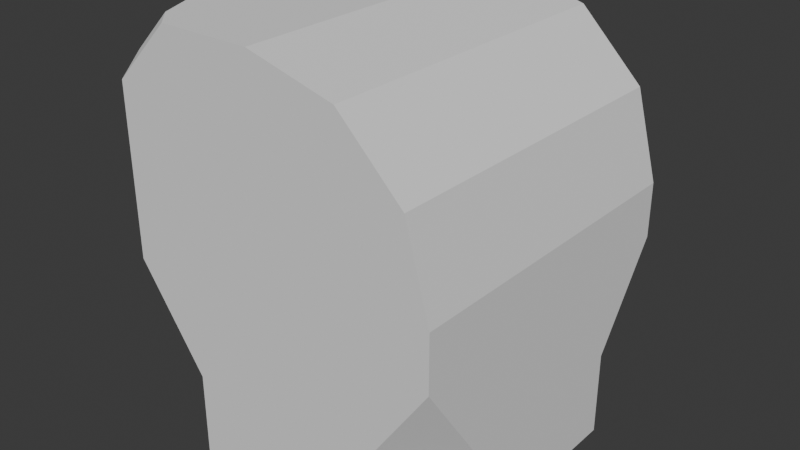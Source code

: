 # Source: dualturretbody.blend  (saved by Blender 4.2.66; exported with 4.5.12 LTS)
import bpy
from mathutils import Matrix  # noqa: F401  (used for matrix-valued properties, if any)

bpy.ops.wm.read_factory_settings(use_empty=True)
scene = bpy.context.scene
scene.name = 'Scene'

# ---- world
world_world = bpy.data.worlds.new('World'); scene.world = world_world
world_world.use_nodes = True; world_world.node_tree.nodes.clear()
_N = world_world.node_tree.nodes; _L = world_world.node_tree.links
n0 = _N.new('ShaderNodeOutputWorld'); n0.name = 'World Output'; n0.location = (300, 300)
n1 = _N.new('ShaderNodeBackground'); n1.name = 'Background'; n1.location = (10, 300)
n1.inputs[0].default_value = (0.05088, 0.05088, 0.05088, 1.0)
_L.new(n1.outputs[0], n0.inputs[0])
n0.is_active_output = True
world_world.color = (0.05088, 0.05088, 0.05088)
world_world.sun_shadow_jitter_overblur = 0.0

# ---- meshes
me_cube_001 = bpy.data.meshes.new('Cube.001')
me_cube_001.from_pydata([(-1.0, 0.0, -1.0), (0.0, -1.0, -1.0), (-1.0, -1.0, -0.4), (-1.0, -0.5858, -1.0), (-0.5858, -1.0, -1.0), (0.0, 1.0, -1.0), (-1.0, 0.0, -1.0), (-1.0, 1.0, -0.4), (-0.5858, 1.0, -1.0), (-1.0, 0.5858, -1.0), (0.0, -1.0, -1.0), (1.0, 0.0, -1.0), (1.0, -1.0, -0.4), (0.5858, -1.0, -1.0), (1.0, -0.5858, -1.0), (1.0, 0.0, -1.0), (0.0, 1.0, -1.0), (1.0, 1.0, -0.4), (1.0, 0.5858, -1.0), (0.5858, 1.0, -1.0), (-1.0, 0.0, -1.521), (0.0, 1.0, -1.521), (-1.0, 0.5858, -1.521), (-0.5858, 1.0, -1.521), (0.0, -1.0, -1.521), (-1.0, 0.0, -1.521), (-0.5858, -1.0, -1.521), (-1.0, -0.5858, -1.521), (0.0, 1.0, -1.521), (1.0, 0.0, -1.521), (0.5858, 1.0, -1.521), (1.0, 0.5858, -1.521), (1.0, 0.0, -1.521), (0.0, -1.0, -1.521), (1.0, -0.5858, -1.521), (0.5858, -1.0, -1.521), (1.0, -1.0, -0.0627), (-0.0627, -1.0, 1.0), (0.8576, -1.0, 0.4687), (0.4687, -1.0, 0.8576), (-0.0627, 1.0, 1.0), (1.0, 1.0, -0.0627), (0.4687, 1.0, 0.8576), (0.8576, 1.0, 0.4687), (-1.0, -1.0, 0.6347), (-0.6347, -1.0, 1.0), (-0.6347, 1.0, 1.0), (-1.0, 1.0, 0.6347), (-1.0, -0.3009, 1.0), (-1.0, -0.8706, 0.764), (-0.764, -0.8706, 1.0), (-0.764, 0.8706, 1.0), (-1.0, 0.8706, 0.764), (-1.0, 0.3009, 1.0)], [], [(5, 16, 28, 21), (20, 22, 23, 21, 28, 30, 31, 29, 32, 34, 35, 33, 24, 26, 27, 25), (10, 1, 24, 33), (5, 7, 47, 46, 40, 42, 43, 41, 17, 16), (15, 11, 32, 29), (10, 12, 36, 38, 39, 37, 45, 44, 2, 1), (46, 47, 52, 51), (0, 3, 2), (3, 4, 2), (4, 1, 2), (5, 8, 7), (8, 9, 7), (9, 6, 7), (10, 13, 12), (13, 14, 12), (14, 11, 12), (15, 18, 17), (18, 19, 17), (19, 16, 17), (0, 25, 27, 3), (3, 27, 26, 4), (4, 26, 24, 1), (32, 11, 14, 34), (34, 14, 13, 35), (35, 13, 10, 33), (15, 29, 31, 18), (18, 31, 30, 19), (19, 30, 28, 16), (20, 6, 9, 22), (22, 9, 8, 23), (23, 8, 5, 21), (0, 6, 20, 25), (40, 37, 39, 42), (42, 39, 38, 43), (43, 38, 36, 41), (15, 17, 41, 36, 12, 11), (0, 2, 44, 49, 48, 53, 52, 47, 7, 6), (50, 49, 44, 45), (48, 49, 50), (51, 52, 53), (40, 46, 51, 53, 48, 50, 45, 37)])
_uv = me_cube_001.uv_layers.new(name='UVMap')
_uv.uv.foreach_set('vector', [0.375, 0.375, 0.375, 0.375, 0.375, 0.375, 0.375, 0.375, 0.125, 0.625, 0.125, 0.5518, 0.1768, 0.5, 0.25, 0.5, 0.25, 0.5, 0.3232, 0.5, 0.375, 0.5518, 0.375, 0.625, 0.375, 0.625, 0.375, 0.6982, 0.3232, 0.75, 0.25, 0.75, 0.25, 0.75, 0.1768, 0.75, 0.125, 0.6982, 0.125, 0.625, 0.375, 0.875, 0.375, 0.875, 0.375, 0.875, 0.375, 0.875, 0.375, 0.375, 0.5, 0.25, 0.5924, 0.25, 0.625, 0.2957, 0.625, 0.3672, 0.6109, 0.4336, 0.5759, 0.4822, 0.5301, 0.5, 0.5, 0.5, 0.375, 0.375, 0.375, 0.625, 0.375, 0.625, 0.375, 0.625, 0.375, 0.625, 0.375, 0.875, 0.5, 0.75, 0.5301, 0.75, 0.5759, 0.7678, 0.6109, 0.8164, 0.625, 0.8828, 0.625, 0.9543, 0.5924, 1.0, 0.5, 1.0, 0.375, 0.875, 0.8293, 0.5, 0.5924, 0.25, 0.6039, 0.2338, 0.757, 0.3953, 0.375, 0.125, 0.375, 0.05178, 0.5, 0.0, 0.375, 0.05178, 0.375, 0.0, 0.5, 0.0, 0.375, 0.0, 0.375, 0.0, 0.5, 0.0, 0.375, 0.375, 0.375, 0.3018, 0.5, 0.25, 0.375, 0.3018, 0.375, 0.25, 0.5, 0.25, 0.375, 0.25, 0.375, 0.25, 0.5, 0.25, 0.375, 0.875, 0.375, 0.8018, 0.5, 0.75, 0.375, 0.8018, 0.375, 0.75, 0.5, 0.75, 0.375, 0.75, 0.375, 0.75, 0.5, 0.75, 0.375, 0.625, 0.375, 0.5518, 0.5, 0.5, 0.375, 0.5518, 0.375, 0.5, 0.5, 0.5, 0.375, 0.5, 0.375, 0.5, 0.5, 0.5, 0.375, 0.125, 0.375, 0.125, 0.375, 0.05178, 0.375, 0.05178, 0.375, 0.05178, 0.375, 0.05178, 0.375, 0.0, 0.375, 0.0, 0.375, 1.0, 0.375, 1.0, 0.375, 0.875, 0.375, 0.875, 0.375, 0.625, 0.375, 0.625, 0.375, 0.6982, 0.375, 0.6982, 0.375, 0.6982, 0.375, 0.6982, 0.375, 0.8018, 0.375, 0.8018, 0.375, 0.8018, 0.375, 0.8018, 0.375, 0.875, 0.375, 0.875, 0.375, 0.625, 0.375, 0.625, 0.375, 0.5518, 0.375, 0.5518, 0.375, 0.5518, 0.375, 0.5518, 0.375, 0.4482, 0.375, 0.4482, 0.375, 0.4482, 0.375, 0.4482, 0.375, 0.375, 0.375, 0.375, 0.375, 0.125, 0.375, 0.125, 0.375, 0.1982, 0.375, 0.1982, 0.375, 0.1982, 0.375, 0.1982, 0.375, 0.3018, 0.375, 0.3018, 0.375, 0.3018, 0.375, 0.3018, 0.375, 0.375, 0.375, 0.375, 0.375, 0.125, 0.375, 0.125, 0.375, 0.125, 0.375, 0.125, 0.7578, 0.5, 0.7578, 0.75, 0.6914, 0.75, 0.6914, 0.5, 0.6914, 0.5, 0.6914, 0.75, 0.5776, 0.75, 0.5776, 0.5, 0.5776, 0.5, 0.5776, 0.75, 0.5301, 0.75, 0.5301, 0.5, 0.375, 0.625, 0.5, 0.5, 0.5301, 0.5, 0.5301, 0.75, 0.5, 0.75, 0.375, 0.625, 0.375, 0.125, 0.5, 0.0, 0.5924, 0.0, 0.6039, 0.01617, 0.625, 0.08738, 0.625, 0.1626, 0.6039, 0.2338, 0.5924, 0.25, 0.5, 0.25, 0.375, 0.125, 0.7135, 0.8658, 0.6925, 0.2494, 0.5924, 0.0, 0.625, 0.9543, 0.875, 0.6626, 0.6039, 0.01617, 0.7135, 0.8658, 0.8455, 0.5162, 0.6039, 0.2338, 0.625, 0.1626, 0.7578, 0.5, 0.8293, 0.5, 0.8455, 0.5162, 0.875, 0.5874, 0.875, 0.6626, 0.8455, 0.7338, 0.8293, 0.75, 0.7578, 0.75])
me_cube_001.use_mirror_x = True
me_cube_001.use_mirror_y = True
me_cube_001.update()

# ---- objects
ob_cube = bpy.data.objects.new('Cube', me_cube_001)

# ---- transforms, parenting, visibility, modifiers, constraints
ob_cube.location = (0.0, 0.0, 0.0)
ob_cube.use_mesh_mirror_x = True
ob_cube.use_mesh_mirror_y = True

# ---- collection membership
scene.collection.objects.link(ob_cube)

# ---- scene / render settings (as saved in the file)
scene.frame_start = 1; scene.frame_end = 250; scene.frame_set(1)
scene.render.engine = 'BLENDER_EEVEE_NEXT'
bpy.context.view_layer.update()

# ---- added for rendering (the .blend has no active camera and no usable light): camera, sun
cam_auto = bpy.data.cameras.new('AutoCamera')
cam_auto.lens = 50.0
cam_auto.sensor_width = 36.0
cam_auto.clip_end = 1000.0
ob_auto_camera = bpy.data.objects.new('AutoCamera', cam_auto)
scene.collection.objects.link(ob_auto_camera)
ob_auto_camera.location = (3.50532, -4.20639, 2.54394)
ob_auto_camera.rotation_euler = (1.09748, -7.21219e-08, 0.694738)
scene.camera = ob_auto_camera
light_auto_sun = bpy.data.lights.new('AutoSun', 'SUN')
light_auto_sun.energy = 3.0
light_auto_sun.angle = 0.0523599
ob_auto_sun = bpy.data.objects.new('AutoSun', light_auto_sun)
scene.collection.objects.link(ob_auto_sun)
ob_auto_sun.rotation_euler = (0.872665, 0.174533, 0.523599)
bpy.context.view_layer.update()
